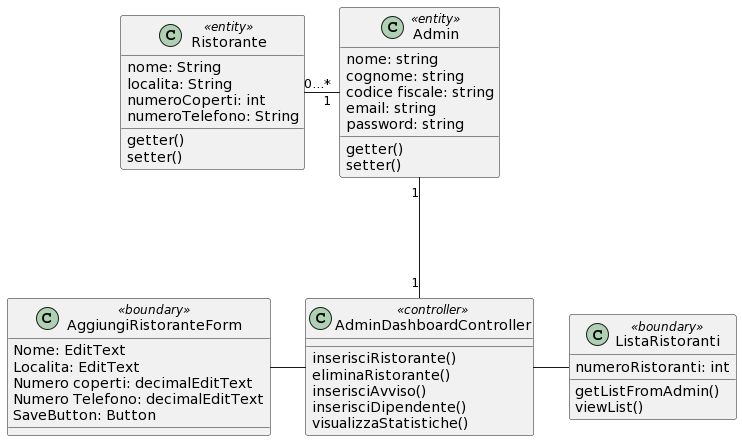

The diagram above was rendered by PlantUML. Its source (embedded in the PNG):
@startuml
class Ristorante << entity>> {
 nome: String
 localita: String
 numeroCoperti: int
 numeroTelefono: String
 getter()
 setter()
}

 
class Admin << entity >> {
   nome: string
   cognome: string
   codice fiscale: string
   email: string
   password: string
   getter()
   setter()
} 

class AdminDashboardController << controller >> {
 inserisciRistorante()
 eliminaRistorante()
 inserisciAvviso()
 inserisciDipendente()
 visualizzaStatistiche()
 
}

class AggiungiRistoranteForm << boundary >> {
 Nome: EditText
 Localita: EditText
 Numero coperti: decimalEditText
 Numero Telefono: decimalEditText
 SaveButton: Button
} 

class ListaRistoranti << boundary >> {
 numeroRistoranti: int
 getListFromAdmin()
 viewList()
} 



Admin "1" --- "1" AdminDashboardController
Admin "1" -left- "0...*" Ristorante
AdminDashboardController -right- ListaRistoranti 
AdminDashboardController -left- AggiungiRistoranteForm
@enduml